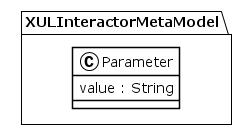

The diagram above was rendered by PlantUML. Its source (embedded in the PNG):
@startuml
!theme plain
package XULInteractorMetaModel {
class Parameter {
	 value : String
}
}
@enduml